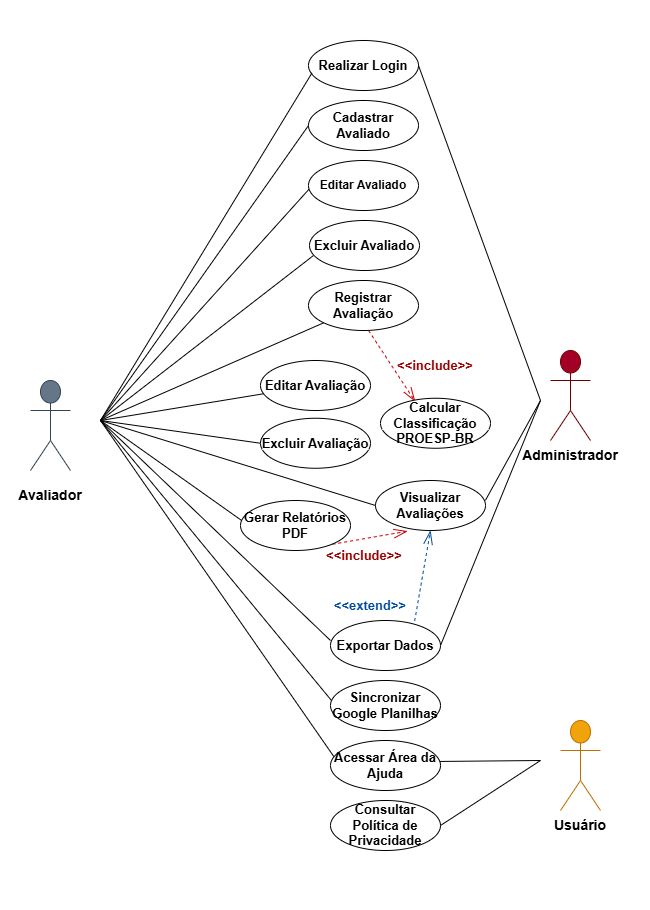

The diagram above was exported from draw.io. Its source (the exported page's mxGraphModel, read from the mxfile embedded in the PNG):
<mxGraphModel dx="1885" dy="893" grid="1" gridSize="10" guides="1" tooltips="1" connect="1" arrows="1" fold="1" page="1" pageScale="1" pageWidth="50" pageHeight="70" math="0" shadow="0">
  <root>
    <mxCell id="0" />
    <mxCell id="1" parent="0" />
    <mxCell id="ZRQIvUthdKm9h02HqFAp-6" parent="1" style="ellipse;whiteSpace=wrap;html=1;gradientColor=none;" value="&lt;b&gt;&lt;font style=&quot;font-size: 13px;&quot;&gt;Realizar Login&lt;/font&gt;&lt;/b&gt;" vertex="1">
      <mxGeometry height="50" width="110" x="358" y="40" as="geometry" />
    </mxCell>
    <mxCell id="ZRQIvUthdKm9h02HqFAp-40" parent="1" style="shape=umlActor;verticalLabelPosition=bottom;verticalAlign=top;html=1;outlineConnect=0;fillColor=#a20025;strokeColor=#6F0000;fontColor=#ffffff;" value="" vertex="1">
      <mxGeometry height="90" width="40" x="600" y="350" as="geometry" />
    </mxCell>
    <mxCell id="ZRQIvUthdKm9h02HqFAp-41" edge="1" parent="1" style="endArrow=none;html=1;rounded=0;" target="ZRQIvUthdKm9h02HqFAp-94" value="">
      <mxGeometry height="50" relative="1" width="50" as="geometry">
        <mxPoint x="150" y="420" as="sourcePoint" />
        <mxPoint x="281.27484977945073" y="407.6198235580031" as="targetPoint" />
      </mxGeometry>
    </mxCell>
    <mxCell id="ZRQIvUthdKm9h02HqFAp-42" edge="1" parent="1" style="endArrow=none;html=1;rounded=0;entryX=0;entryY=0.5;entryDx=0;entryDy=0;" target="ZRQIvUthdKm9h02HqFAp-95" value="">
      <mxGeometry height="50" relative="1" width="50" as="geometry">
        <mxPoint x="150" y="420" as="sourcePoint" />
        <mxPoint x="319.9999999999998" y="468.25" as="targetPoint" />
      </mxGeometry>
    </mxCell>
    <mxCell id="ZRQIvUthdKm9h02HqFAp-43" edge="1" parent="1" style="endArrow=none;html=1;rounded=0;" target="ZRQIvUthdKm9h02HqFAp-92" value="">
      <mxGeometry height="50" relative="1" width="50" as="geometry">
        <mxPoint x="150" y="420" as="sourcePoint" />
        <mxPoint x="374.9590601847326" y="338.3142994483492" as="targetPoint" />
      </mxGeometry>
    </mxCell>
    <mxCell id="ZRQIvUthdKm9h02HqFAp-44" edge="1" parent="1" style="endArrow=none;html=1;rounded=0;entryX=0;entryY=0.5;entryDx=0;entryDy=0;" value="">
      <mxGeometry height="50" relative="1" width="50" as="geometry">
        <mxPoint x="150" y="420" as="sourcePoint" />
        <mxPoint x="363.0000000000002" y="255" as="targetPoint" />
      </mxGeometry>
    </mxCell>
    <mxCell id="ZRQIvUthdKm9h02HqFAp-45" edge="1" parent="1" style="endArrow=none;html=1;rounded=0;entryX=0.006;entryY=0.571;entryDx=0;entryDy=0;entryPerimeter=0;" target="ZRQIvUthdKm9h02HqFAp-90" value="">
      <mxGeometry height="50" relative="1" width="50" as="geometry">
        <mxPoint x="150" y="420" as="sourcePoint" />
        <mxPoint x="358.0000000000002" y="195" as="targetPoint" />
      </mxGeometry>
    </mxCell>
    <mxCell id="ZRQIvUthdKm9h02HqFAp-46" edge="1" parent="1" style="endArrow=none;html=1;rounded=0;entryX=0;entryY=0.5;entryDx=0;entryDy=0;" value="">
      <mxGeometry height="50" relative="1" width="50" as="geometry">
        <mxPoint x="150" y="420" as="sourcePoint" />
        <mxPoint x="358.0000000000002" y="125" as="targetPoint" />
      </mxGeometry>
    </mxCell>
    <mxCell id="ZRQIvUthdKm9h02HqFAp-47" edge="1" parent="1" style="endArrow=none;html=1;rounded=0;entryX=0.032;entryY=0.648;entryDx=0;entryDy=0;entryPerimeter=0;" target="ZRQIvUthdKm9h02HqFAp-6" value="">
      <mxGeometry height="50" relative="1" width="50" as="geometry">
        <mxPoint x="150" y="420" as="sourcePoint" />
        <mxPoint x="440" y="370" as="targetPoint" />
      </mxGeometry>
    </mxCell>
    <mxCell id="ZRQIvUthdKm9h02HqFAp-48" edge="1" parent="1" style="endArrow=none;html=1;rounded=0;entryX=0.041;entryY=0.272;entryDx=0;entryDy=0;entryPerimeter=0;" value="">
      <mxGeometry height="50" relative="1" width="50" as="geometry">
        <mxPoint x="150" y="420" as="sourcePoint" />
        <mxPoint x="294.51" y="522.376" as="targetPoint" />
      </mxGeometry>
    </mxCell>
    <mxCell id="ZRQIvUthdKm9h02HqFAp-49" edge="1" parent="1" style="endArrow=none;html=1;rounded=0;entryX=0;entryY=0.5;entryDx=0;entryDy=0;" target="ZRQIvUthdKm9h02HqFAp-96" value="">
      <mxGeometry height="50" relative="1" width="50" as="geometry">
        <mxPoint x="150" y="420" as="sourcePoint" />
        <mxPoint x="424.39999999999986" y="535.2425" as="targetPoint" />
      </mxGeometry>
    </mxCell>
    <mxCell id="ZRQIvUthdKm9h02HqFAp-53" edge="1" parent="1" style="endArrow=none;html=1;rounded=0;entryX=0.008;entryY=0.398;entryDx=0;entryDy=0;entryPerimeter=0;" target="ZRQIvUthdKm9h02HqFAp-99" value="">
      <mxGeometry height="50" relative="1" width="50" as="geometry">
        <mxPoint x="150" y="420" as="sourcePoint" />
        <mxPoint x="380.00000000000296" y="767.25" as="targetPoint" />
      </mxGeometry>
    </mxCell>
    <mxCell id="ZRQIvUthdKm9h02HqFAp-54" edge="1" parent="1" style="endArrow=none;html=1;rounded=0;entryX=0.034;entryY=0.333;entryDx=0;entryDy=0;entryPerimeter=0;" target="ZRQIvUthdKm9h02HqFAp-100" value="">
      <mxGeometry height="50" relative="1" width="50" as="geometry">
        <mxPoint x="150" y="420" as="sourcePoint" />
        <mxPoint x="360" y="740" as="targetPoint" />
      </mxGeometry>
    </mxCell>
    <mxCell id="ZRQIvUthdKm9h02HqFAp-55" edge="1" parent="1" source="ZRQIvUthdKm9h02HqFAp-6" style="endArrow=none;html=1;rounded=0;exitX=1;exitY=0.5;exitDx=0;exitDy=0;" value="">
      <mxGeometry height="50" relative="1" width="50" as="geometry">
        <mxPoint x="390" y="420" as="sourcePoint" />
        <mxPoint x="590" y="400" as="targetPoint" />
      </mxGeometry>
    </mxCell>
    <mxCell id="ZRQIvUthdKm9h02HqFAp-56" edge="1" parent="1" source="ZRQIvUthdKm9h02HqFAp-96" style="endArrow=none;html=1;rounded=0;exitX=0.999;exitY=0.398;exitDx=0;exitDy=0;exitPerimeter=0;" value="">
      <mxGeometry height="50" relative="1" width="50" as="geometry">
        <mxPoint x="530" y="542.75" as="sourcePoint" />
        <mxPoint x="590" y="400" as="targetPoint" />
      </mxGeometry>
    </mxCell>
    <mxCell id="ZRQIvUthdKm9h02HqFAp-57" edge="1" parent="1" source="ZRQIvUthdKm9h02HqFAp-98" style="endArrow=none;html=1;rounded=0;exitX=1;exitY=0.5;exitDx=0;exitDy=0;" value="">
      <mxGeometry height="50" relative="1" width="50" as="geometry">
        <Array as="points">
          <mxPoint x="590" y="400" />
        </Array>
        <mxPoint x="470" y="630" as="sourcePoint" />
        <mxPoint x="590" y="400" as="targetPoint" />
      </mxGeometry>
    </mxCell>
    <mxCell id="ZRQIvUthdKm9h02HqFAp-68" edge="1" parent="1" source="ZRQIvUthdKm9h02HqFAp-100" style="endArrow=none;html=1;rounded=0;exitX=0.992;exitY=0.419;exitDx=0;exitDy=0;exitPerimeter=0;" value="">
      <mxGeometry height="50" relative="1" width="50" as="geometry">
        <Array as="points" />
        <mxPoint x="380" y="720" as="sourcePoint" />
        <mxPoint x="590" y="760" as="targetPoint" />
      </mxGeometry>
    </mxCell>
    <mxCell id="ZRQIvUthdKm9h02HqFAp-69" edge="1" parent="1" source="ZRQIvUthdKm9h02HqFAp-101" style="endArrow=none;html=1;rounded=0;exitX=1;exitY=0.5;exitDx=0;exitDy=0;" value="">
      <mxGeometry height="50" relative="1" width="50" as="geometry">
        <mxPoint x="489.9999999999968" y="882.7500000000002" as="sourcePoint" />
        <mxPoint x="590" y="760" as="targetPoint" />
      </mxGeometry>
    </mxCell>
    <mxCell id="ZRQIvUthdKm9h02HqFAp-71" edge="1" parent="1" source="ZRQIvUthdKm9h02HqFAp-92" style="endArrow=openThin;html=1;rounded=0;exitX=0.547;exitY=1.003;exitDx=0;exitDy=0;dashed=1;endFill=0;exitPerimeter=0;entryX=0.315;entryY=0.064;entryDx=0;entryDy=0;entryPerimeter=0;strokeColor=#CC0000;startSize=22;endSize=12;sourcePerimeterSpacing=2;" target="ZRQIvUthdKm9h02HqFAp-93" value="">
      <mxGeometry height="50" relative="1" width="50" as="geometry">
        <Array as="points" />
        <mxPoint x="418" y="347.75" as="sourcePoint" />
        <mxPoint x="461.46058764990426" y="400.700099886987" as="targetPoint" />
      </mxGeometry>
    </mxCell>
    <mxCell id="ZRQIvUthdKm9h02HqFAp-74" parent="1" style="text;html=1;whiteSpace=wrap;align=center;verticalAlign=middle;rounded=0;fontColor=#990000;" value="&lt;b&gt;&lt;font style=&quot;font-size: 13px;&quot;&gt;&amp;lt;&amp;lt;include&amp;gt;&amp;gt;&lt;/font&gt;&lt;/b&gt;" vertex="1">
      <mxGeometry height="30" width="60" x="455" y="350" as="geometry" />
    </mxCell>
    <mxCell id="ZRQIvUthdKm9h02HqFAp-75" edge="1" parent="1" source="ZRQIvUthdKm9h02HqFAp-98" style="endArrow=openThin;html=1;rounded=0;dashed=1;endFill=0;entryX=0.5;entryY=1;entryDx=0;entryDy=0;exitX=0.765;exitY=0.009;exitDx=0;exitDy=0;exitPerimeter=0;strokeColor=#004C99;startSize=22;endSize=12;sourcePerimeterSpacing=2;" target="ZRQIvUthdKm9h02HqFAp-96" value="">
      <mxGeometry height="50" relative="1" width="50" as="geometry">
        <Array as="points" />
        <mxPoint x="470" y="620" as="sourcePoint" />
        <mxPoint x="475" y="565.5000000000001" as="targetPoint" />
      </mxGeometry>
    </mxCell>
    <mxCell id="ZRQIvUthdKm9h02HqFAp-76" parent="1" style="text;html=1;whiteSpace=wrap;strokeColor=none;fillColor=none;align=center;verticalAlign=middle;rounded=0;fontColor=#004C99;" value="&lt;b&gt;&lt;font style=&quot;font-size: 13px;&quot;&gt;&amp;lt;&amp;lt;extend&amp;gt;&amp;gt;&lt;/font&gt;&lt;/b&gt;" vertex="1">
      <mxGeometry height="30" width="60" x="390" y="590" as="geometry" />
    </mxCell>
    <mxCell id="ZRQIvUthdKm9h02HqFAp-85" edge="1" parent="1" style="endArrow=none;html=1;rounded=0;entryX=0;entryY=0.4;entryDx=0;entryDy=0;entryPerimeter=0;" target="ZRQIvUthdKm9h02HqFAp-98" value="">
      <mxGeometry height="50" relative="1" width="50" as="geometry">
        <mxPoint x="150" y="420" as="sourcePoint" />
        <mxPoint x="370" y="630" as="targetPoint" />
      </mxGeometry>
    </mxCell>
    <mxCell id="ZRQIvUthdKm9h02HqFAp-87" edge="1" parent="1" source="ZRQIvUthdKm9h02HqFAp-97" style="endArrow=openThin;html=1;rounded=0;endFill=0;dashed=1;exitX=0.782;exitY=0.895;exitDx=0;exitDy=0;exitPerimeter=0;entryX=0.292;entryY=1.014;entryDx=0;entryDy=0;entryPerimeter=0;strokeColor=#CC0000;startSize=22;endSize=12;sourcePerimeterSpacing=2;" target="ZRQIvUthdKm9h02HqFAp-96" value="">
      <mxGeometry height="50" relative="1" width="50" as="geometry">
        <mxPoint x="372.83000000000015" y="554.408" as="sourcePoint" />
        <mxPoint x="449.26" y="564.408" as="targetPoint" />
      </mxGeometry>
    </mxCell>
    <mxCell id="ZRQIvUthdKm9h02HqFAp-88" parent="1" style="text;html=1;whiteSpace=wrap;strokeColor=none;fillColor=none;align=center;verticalAlign=middle;rounded=0;fontColor=#990000;fontStyle=1" value="&lt;span&gt;&lt;font style=&quot;font-size: 13px;&quot;&gt;&amp;lt;&amp;lt;include&amp;gt;&amp;gt;&lt;/font&gt;&lt;/span&gt;" vertex="1">
      <mxGeometry height="30" width="60" x="384" y="540" as="geometry" />
    </mxCell>
    <mxCell id="ZRQIvUthdKm9h02HqFAp-89" parent="1" style="ellipse;whiteSpace=wrap;html=1;" value="&lt;b&gt;&lt;font style=&quot;font-size: 13px;&quot;&gt;Cadastrar Avaliado&lt;/font&gt;&lt;/b&gt;" vertex="1">
      <mxGeometry height="50" width="110" x="358" y="100" as="geometry" />
    </mxCell>
    <mxCell id="ZRQIvUthdKm9h02HqFAp-90" parent="1" style="ellipse;whiteSpace=wrap;html=1;" value="&lt;b&gt;Editar Avaliado&lt;/b&gt;" vertex="1">
      <mxGeometry height="50" width="110" x="358" y="160" as="geometry" />
    </mxCell>
    <mxCell id="ZRQIvUthdKm9h02HqFAp-91" parent="1" style="ellipse;whiteSpace=wrap;html=1;" value="&lt;b&gt;&lt;font style=&quot;font-size: 13px;&quot;&gt;Excluir Avaliado&lt;/font&gt;&lt;/b&gt;" vertex="1">
      <mxGeometry height="50" width="110" x="359" y="220" as="geometry" />
    </mxCell>
    <mxCell id="ZRQIvUthdKm9h02HqFAp-92" parent="1" style="ellipse;whiteSpace=wrap;html=1;" value="&lt;b&gt;&lt;font style=&quot;font-size: 13px;&quot;&gt;Registrar Avaliação&lt;/font&gt;&lt;/b&gt;" vertex="1">
      <mxGeometry height="50" width="110" x="358" y="280" as="geometry" />
    </mxCell>
    <mxCell id="ZRQIvUthdKm9h02HqFAp-93" parent="1" style="ellipse;whiteSpace=wrap;html=1;" value="&lt;b&gt;&lt;font style=&quot;font-size: 13px;&quot;&gt;Calcular Classificação PROESP-BR&lt;/font&gt;&lt;/b&gt;" vertex="1">
      <mxGeometry height="50" width="110" x="430" y="397.75" as="geometry" />
    </mxCell>
    <mxCell id="ZRQIvUthdKm9h02HqFAp-94" parent="1" style="ellipse;whiteSpace=wrap;html=1;" value="&lt;b&gt;&lt;font style=&quot;font-size: 13px;&quot;&gt;Editar Avaliação&lt;/font&gt;&lt;/b&gt;" vertex="1">
      <mxGeometry height="50" width="110" x="310" y="360" as="geometry" />
    </mxCell>
    <mxCell id="ZRQIvUthdKm9h02HqFAp-95" parent="1" style="ellipse;whiteSpace=wrap;html=1;" value="&lt;b&gt;&lt;font style=&quot;font-size: 13px;&quot;&gt;Excluir Avaliação&lt;/font&gt;&lt;/b&gt;" vertex="1">
      <mxGeometry height="50" width="110" x="310" y="417.75" as="geometry" />
    </mxCell>
    <mxCell id="ZRQIvUthdKm9h02HqFAp-96" parent="1" style="ellipse;whiteSpace=wrap;html=1;" value="&lt;b&gt;&lt;font style=&quot;font-size: 13px;&quot;&gt;Visualizar Avaliações&lt;/font&gt;&lt;/b&gt;" vertex="1">
      <mxGeometry height="50" width="110" x="425" y="480" as="geometry" />
    </mxCell>
    <mxCell id="ZRQIvUthdKm9h02HqFAp-97" parent="1" style="ellipse;whiteSpace=wrap;html=1;" value="&lt;b&gt;&lt;font style=&quot;font-size: 13px;&quot;&gt;Gerar Relatórios PDF&lt;/font&gt;&lt;/b&gt;" vertex="1">
      <mxGeometry height="50" width="110" x="290" y="500" as="geometry" />
    </mxCell>
    <mxCell id="ZRQIvUthdKm9h02HqFAp-98" parent="1" style="ellipse;whiteSpace=wrap;html=1;" value="&lt;b&gt;&lt;font style=&quot;font-size: 13px;&quot;&gt;Exportar Dados&lt;/font&gt;&lt;/b&gt;" vertex="1">
      <mxGeometry height="50" width="110" x="380" y="620" as="geometry" />
    </mxCell>
    <mxCell id="ZRQIvUthdKm9h02HqFAp-99" parent="1" style="ellipse;whiteSpace=wrap;html=1;" value="&lt;b&gt;&lt;font style=&quot;font-size: 13px;&quot;&gt;Sincronizar Google Planilhas&lt;/font&gt;&lt;/b&gt;" vertex="1">
      <mxGeometry height="50" width="110" x="380" y="680" as="geometry" />
    </mxCell>
    <mxCell id="ZRQIvUthdKm9h02HqFAp-100" parent="1" style="ellipse;whiteSpace=wrap;html=1;" value="&lt;b&gt;&lt;font style=&quot;font-size: 13px;&quot;&gt;Acessar Área da Ajuda&lt;/font&gt;&lt;/b&gt;" vertex="1">
      <mxGeometry height="50" width="110" x="380" y="740" as="geometry" />
    </mxCell>
    <mxCell id="ZRQIvUthdKm9h02HqFAp-101" parent="1" style="ellipse;whiteSpace=wrap;html=1;" value="&lt;b&gt;&lt;font style=&quot;font-size: 13px;&quot;&gt;Consultar Política de Privacidade&lt;/font&gt;&lt;/b&gt;" vertex="1">
      <mxGeometry height="50" width="110" x="380" y="800" as="geometry" />
    </mxCell>
    <mxCell id="-TD_jb60ILyMsfy90TN9-4" parent="1" style="text;html=1;whiteSpace=wrap;strokeColor=none;fillColor=none;align=center;verticalAlign=middle;rounded=0;" value="&lt;b&gt;&lt;font style=&quot;font-size: 14px;&quot;&gt;Administrador&lt;/font&gt;&lt;/b&gt;" vertex="1">
      <mxGeometry height="30" width="60" x="590" y="440" as="geometry" />
    </mxCell>
    <mxCell id="-TD_jb60ILyMsfy90TN9-7" parent="1" style="shape=umlActor;verticalLabelPosition=bottom;verticalAlign=top;html=1;outlineConnect=0;fillColor=#f0a30a;strokeColor=#BD7000;fontColor=#000000;" value="" vertex="1">
      <mxGeometry height="90" width="40" x="610" y="720" as="geometry" />
    </mxCell>
    <mxCell id="-TD_jb60ILyMsfy90TN9-8" parent="1" style="text;html=1;whiteSpace=wrap;strokeColor=none;fillColor=none;align=center;verticalAlign=middle;rounded=0;" value="&lt;span style=&quot;font-size: 14px;&quot;&gt;&lt;b&gt;Usuário&lt;/b&gt;&lt;/span&gt;" vertex="1">
      <mxGeometry height="30" width="60" x="600" y="810" as="geometry" />
    </mxCell>
    <mxCell id="-TD_jb60ILyMsfy90TN9-9" parent="1" style="shape=umlActor;verticalLabelPosition=bottom;verticalAlign=top;html=1;outlineConnect=0;fillColor=#647687;strokeColor=#314354;fontColor=#ffffff;" value="" vertex="1">
      <mxGeometry height="90" width="40" x="80" y="380" as="geometry" />
    </mxCell>
    <mxCell id="-TD_jb60ILyMsfy90TN9-10" parent="1" style="text;html=1;whiteSpace=wrap;strokeColor=none;fillColor=none;align=center;verticalAlign=middle;rounded=0;" value="&lt;span style=&quot;font-size: 14px;&quot;&gt;&lt;b&gt;Avaliador&lt;/b&gt;&lt;/span&gt;" vertex="1">
      <mxGeometry height="30" width="60" x="70" y="480" as="geometry" />
    </mxCell>
  </root>
</mxGraphModel>